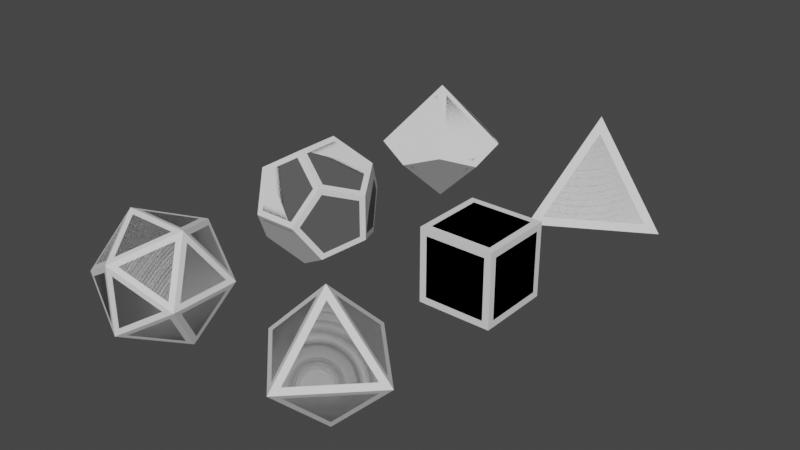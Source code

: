 # Source: dice.blend  (saved by Blender 3.5.10; exported with 4.5.12 LTS)
import bpy
from mathutils import Matrix  # noqa: F401  (used for matrix-valued properties, if any)

bpy.ops.wm.read_factory_settings(use_empty=True)
scene = bpy.context.scene
scene.name = 'Scene'

# ---- collections
col_shapes = bpy.data.collections.new('Shapes'); scene.collection.children.link(col_shapes)
col_models = bpy.data.collections.new('Models'); scene.collection.children.link(col_models)

# ---- images (referenced by path relative to the original .blend; pixels are not part of the script)
import os
ASSET_DIR = os.environ.get("B2B_ASSET_DIR", "")  # directory of the original .blend (textures are referenced by path, not embedded)
HERE = os.path.dirname(os.path.abspath(__file__))  # packed textures are extracted next to this script under _unpacked/

def load_image(name, relpath, width, height, colorspace="sRGB"):
    """Load a texture the original file referenced (path relative to the .blend, or extracted next to this script)."""
    p = next((c for c in (os.path.join(HERE, relpath), os.path.join(ASSET_DIR, relpath)) if relpath and os.path.exists(c)), "")
    if p:
        img = bpy.data.images.load(p, check_existing=True)
        img.name = name
    else:  # same state as the original file: an image datablock whose file is absent (Cycles renders it pink)
        img = bpy.data.images.new(name, width, height)
        img.source = "FILE"
        img.filepath = "//" + (relpath or name)
    img.colorspace_settings.name = colorspace
    return img
img_font_atlas_png = load_image('font-atlas.png', 'font-atlas.png', 1024, 1024, 'sRGB')

# ---- materials (node trees are filled in below, after node groups)
mat_material_001 = bpy.data.materials.new('Material.001')
mat_material_001.use_transparent_shadow = False
mat_d4mat = bpy.data.materials.new('D4Mat')
mat_d4mat.use_transparent_shadow = False
mat_dicemat = bpy.data.materials.new('DiceMat')
mat_dicemat.use_transparent_shadow = False

# ---- material node trees
mat_material_001.use_nodes = True; mat_material_001.node_tree.nodes.clear()
_N = mat_material_001.node_tree.nodes; _L = mat_material_001.node_tree.links
n0 = _N.new('ShaderNodeBsdfPrincipled'); n0.name = 'Principled BSDF'; n0.location = (10, 300)
n0.distribution = 'GGX'
n0.subsurface_method = 'RANDOM_WALK_SKIN'
n0.inputs[3].default_value = 1.45
n0.inputs[27].default_value = (0.0, 0.0, 0.0, 1.0)
n0.inputs[28].default_value = 1.0
n1 = _N.new('ShaderNodeOutputMaterial'); n1.name = 'Material Output'; n1.location = (300, 300)
_L.new(n0.outputs[0], n1.inputs[0])
n1.is_active_output = True
mat_d4mat.use_nodes = True; mat_d4mat.node_tree.nodes.clear()
_N = mat_d4mat.node_tree.nodes; _L = mat_d4mat.node_tree.links
n0 = _N.new('ShaderNodeBsdfPrincipled'); n0.name = 'Principled BSDF'; n0.location = (10, 300)
n0.distribution = 'GGX'
n0.subsurface_method = 'RANDOM_WALK_SKIN'
n0.inputs[3].default_value = 1.45
n0.inputs[27].default_value = (0.0, 0.0, 0.0, 1.0)
n0.inputs[28].default_value = 1.0
n1 = _N.new('ShaderNodeOutputMaterial'); n1.name = 'Material Output'; n1.location = (300, 300)
_L.new(n0.outputs[0], n1.inputs[0])
n1.is_active_output = True
mat_dicemat.use_nodes = True; mat_dicemat.node_tree.nodes.clear()
_N = mat_dicemat.node_tree.nodes; _L = mat_dicemat.node_tree.links
n0 = _N.new('ShaderNodeBsdfPrincipled'); n0.name = 'Principled BSDF'; n0.location = (10, 300)
n0.distribution = 'GGX'
n0.subsurface_method = 'RANDOM_WALK_SKIN'
n0.inputs[3].default_value = 1.45
n0.inputs[27].default_value = (0.0, 0.0, 0.0, 1.0)
n0.inputs[28].default_value = 1.0
n1 = _N.new('ShaderNodeOutputMaterial'); n1.name = 'Material Output'; n1.location = (300, 300)
n2 = _N.new('ShaderNodeTexImage'); n2.name = 'Image Texture'; n2.location = (-548, 265)
n2.image = img_font_atlas_png
n3 = _N.new('ShaderNodeMapRange'); n3.name = 'Map Range'; n3.location = (-260, 378)
n3.interpolation_type = 'SMOOTHERSTEP'
n3.inputs[1].default_value = 0.49
n3.inputs[2].default_value = 0.51
n3.inputs[3].default_value = 0.1
n3.inputs[11].default_value = (1.0, 1.0, 1.0)
_L.new(n0.outputs[0], n1.inputs[0])
_L.new(n2.outputs[0], n3.inputs[6])
_L.new(n2.outputs[0], n3.inputs[0])
_L.new(n3.outputs[0], n0.inputs[0])
n1.is_active_output = True

# ---- world
world_world = bpy.data.worlds.new('World'); scene.world = world_world
world_world.use_nodes = True; world_world.node_tree.nodes.clear()
_N = world_world.node_tree.nodes; _L = world_world.node_tree.links
n0 = _N.new('ShaderNodeOutputWorld'); n0.name = 'World Output'; n0.location = (300, 300)
n1 = _N.new('ShaderNodeBackground'); n1.name = 'Background'; n1.location = (10, 300)
n1.inputs[0].default_value = (0.05088, 0.05088, 0.05088, 1.0)
_L.new(n1.outputs[0], n0.inputs[0])
n0.is_active_output = True
world_world.color = (0.05088, 0.05088, 0.05088)
world_world.use_sun_shadow = False
world_world.sun_shadow_jitter_overblur = 0.0

# ---- meshes
me_solid_002 = bpy.data.meshes.new('Solid.002')
me_solid_002.from_pydata([(0.0, 0.0, 1.2), (1.131, 0.0, -0.4), (-0.5657, 0.9798, -0.4), (-0.5657, -0.9798, -0.4)], [], [(0, 1, 2), (0, 2, 3), (0, 3, 1), (1, 3, 2)])
me_solid_002.materials.append(mat_material_001)
me_solid_002.update()
me_solid_003 = bpy.data.meshes.new('Solid.003')
me_solid_003.from_pydata([(-0.5774, -0.5774, -0.5774), (0.5774, -0.5774, -0.5774), (0.5774, 0.5774, -0.5774), (-0.5774, 0.5774, -0.5774), (-0.5774, -0.5774, 0.5774), (0.5774, -0.5774, 0.5774), (0.5774, 0.5774, 0.5774), (-0.5774, 0.5774, 0.5774)], [], [(0, 3, 2, 1), (0, 1, 5, 4), (0, 4, 7, 3), (6, 5, 1, 2), (6, 2, 3, 7), (6, 7, 4, 5)])
me_solid_003.update()
me_cone_005 = bpy.data.meshes.new('Cone.005')
me_cone_005.from_pydata([(0.0, 0.0, 1.0), (0.0, 0.0, -1.0), (0.5914, 0.8141, -0.1056), (0.957, 0.3109, 0.1056), (0.0, 1.006, 0.1056), (0.5914, -0.8141, 0.1056), (0.957, -0.3109, -0.1056), (-0.5914, -0.8141, 0.1056), (0.0, -1.006, -0.1056), (-0.957, -0.3109, -0.1056), (-0.957, 0.3109, 0.1056), (-0.5914, 0.8141, -0.1056)], [], [(4, 0, 3, 2), (3, 0, 5, 6), (5, 0, 7, 8), (7, 0, 10, 9), (11, 10, 0, 4), (1, 6, 5, 8), (6, 1, 2, 3), (2, 1, 11, 4), (11, 1, 9, 10), (9, 1, 8, 7)])
_uv = me_cone_005.uv_layers.new(name='UVMap')
_uv.uv.foreach_set('vector', [0.25, 0.3573, 0.25, 0.25, 0.3521, 0.2832, 0.3131, 0.3368, 0.3521, 0.2832, 0.25, 0.25, 0.3131, 0.1632, 0.3521, 0.2168, 0.3131, 0.1632, 0.25, 0.25, 0.1869, 0.1632, 0.25, 0.1427, 0.1869, 0.1632, 0.25, 0.25, 0.1479, 0.2832, 0.1479, 0.2168, 0.1869, 0.3368, 0.1479, 0.2832, 0.25, 0.25, 0.25, 0.3573, 0.25, 0.25, 0.3521, 0.2832, 0.3131, 0.3368, 0.25, 0.3573, 0.3521, 0.2832, 0.25, 0.25, 0.3131, 0.1632, 0.3521, 0.2168, 0.3131, 0.1632, 0.25, 0.25, 0.1869, 0.1632, 0.25, 0.1427, 0.1869, 0.1632, 0.25, 0.25, 0.1479, 0.2832, 0.1479, 0.2168, 0.1479, 0.2832, 0.25, 0.25, 0.25, 0.3573, 0.1869, 0.3368])
me_cone_005.update()
me_solid_005 = bpy.data.meshes.new('Solid.005')
me_solid_005.from_pydata([(0.5774, 0.5774, 0.5774), (0.5774, 0.5774, -0.5774), (0.5774, -0.5774, 0.5774), (0.5774, -0.5774, -0.5774), (-0.5774, 0.5774, 0.5774), (-0.5774, 0.5774, -0.5774), (-0.5774, -0.5774, 0.5774), (-0.5774, -0.5774, -0.5774), (0.3568, 0.9342, 0.0), (-0.3568, 0.9342, 0.0), (0.3568, -0.9342, 0.0), (-0.3568, -0.9342, 0.0), (0.9342, 0.0, 0.3568), (0.9342, 0.0, -0.3568), (-0.9342, 0.0, 0.3568), (-0.9342, 0.0, -0.3568), (0.0, 0.3568, 0.9342), (0.0, -0.3568, 0.9342), (0.0, 0.3568, -0.9342), (0.0, -0.3568, -0.9342)], [], [(15, 5, 18, 19, 7), (11, 10, 2, 17, 6), (19, 18, 1, 13, 3), (4, 14, 6, 17, 16), (19, 3, 10, 11, 7), (11, 6, 14, 15, 7), (8, 9, 4, 16, 0), (5, 15, 14, 4, 9), (16, 17, 2, 12, 0), (2, 10, 3, 13, 12), (12, 13, 1, 8, 0), (1, 18, 5, 9, 8)])
me_solid_005.update()
me_solid_006 = bpy.data.meshes.new('Solid.006')
me_solid_006.from_pydata([(0.8507, 0.5257, 0.0), (-0.8507, 0.5257, 0.0), (0.8507, -0.5257, 0.0), (-0.8507, -0.5257, 0.0), (0.5257, 0.0, 0.8507), (0.5257, 0.0, -0.8507), (-0.5257, 0.0, 0.8507), (-0.5257, 0.0, -0.8507), (0.0, 0.8507, 0.5257), (0.0, -0.8507, 0.5257), (0.0, 0.8507, -0.5257), (0.0, -0.8507, -0.5257)], [], [(0, 8, 4), (0, 5, 10), (2, 4, 9), (2, 11, 5), (1, 6, 8), (1, 10, 7), (3, 9, 6), (3, 7, 11), (0, 10, 8), (1, 8, 10), (2, 9, 11), (3, 11, 9), (4, 2, 0), (5, 0, 2), (6, 1, 3), (7, 3, 1), (8, 6, 4), (9, 4, 6), (10, 5, 7), (11, 7, 5)])
me_solid_006.update()
me_cone = bpy.data.meshes.new('Cone')
me_cone.from_pydata([(0.0, 0.0, 1.0), (0.0, 0.0, -1.0), (1.0, 0.0, 0.0), (0.0, 1.0, 0.0), (0.0, -1.0, 0.0), (-1.0, 0.0, 0.0)], [], [(3, 0, 2), (2, 0, 4), (4, 0, 5), (0, 3, 5), (1, 5, 3), (4, 5, 1), (2, 4, 1), (3, 2, 1)])
_uv = me_cone.uv_layers.new(name='UVMap')
_uv.uv.foreach_set('vector', [0.25, 0.37, 0.25, 0.25, 0.37, 0.25, 0.37, 0.25, 0.25, 0.25, 0.25, 0.13, 0.25, 0.13, 0.25, 0.25, 0.13, 0.25, 0.25, 0.25, 0.25, 0.37, 0.13, 0.25, 0.25, 0.25, 0.37, 0.25, 0.25, 0.37, 0.25, 0.13, 0.37, 0.25, 0.25, 0.25, 0.13, 0.25, 0.25, 0.13, 0.25, 0.25, 0.25, 0.37, 0.13, 0.25, 0.25, 0.25])
me_cone.update()
me_solid_008 = bpy.data.meshes.new('Solid.008')
me_solid_008.from_pydata([(0.0, 0.0, 1.2), (1.131, 0.0, -0.4), (-0.5657, 0.9798, -0.4), (-0.5657, -0.9798, -0.4)], [], [(0, 1, 2), (0, 2, 3), (0, 3, 1), (1, 3, 2)])
me_solid_008.polygons.foreach_set('use_smooth', [True] * 4)
_k = set([(0, 1), (0, 2), (0, 3), (1, 2), (1, 3), (2, 3)])
me_solid_008.attributes.new('sharp_edge', 'BOOLEAN', 'EDGE').data.foreach_set('value', [ (min(e.vertices), max(e.vertices)) in _k for e in me_solid_008.edges])
_uv = me_solid_008.uv_layers.new(name='UVMap')
_uv.uv.foreach_set('vector', [0.866, 0.5, 0.433, 0.25, 0.866, 0.0, 0.0, 0.25, 0.433, 0.0, 0.433, 0.5, 0.433, 0.5, 0.433, 1.0, 0.0, 0.75, 0.433, 0.75, 0.866, 0.5, 0.866, 1.0])
me_solid_008.materials.append(mat_d4mat)
me_solid_008.update()
me_solid_007 = bpy.data.meshes.new('Solid.007')
me_solid_007.from_pydata([(-0.5774, -0.5774, -0.5774), (0.5774, -0.5774, -0.5774), (0.5774, 0.5774, -0.5774), (-0.5774, 0.5774, -0.5774), (-0.5774, -0.5774, 0.5774), (0.5774, -0.5774, 0.5774), (0.5774, 0.5774, 0.5774), (-0.5774, 0.5774, 0.5774)], [], [(0, 3, 2, 1), (0, 1, 5, 4), (0, 4, 7, 3), (6, 5, 1, 2), (6, 2, 3, 7), (6, 7, 4, 5)])
me_solid_007.polygons.foreach_set('use_smooth', [True] * 6)
_k = set([(0, 1), (0, 3), (0, 4), (1, 2), (1, 5), (2, 3), (2, 6), (3, 7), (4, 5), (4, 7), (5, 6), (6, 7)])
me_solid_007.attributes.new('sharp_edge', 'BOOLEAN', 'EDGE').data.foreach_set('value', [ (min(e.vertices), max(e.vertices)) in _k for e in me_solid_007.edges])
_uv = me_solid_007.uv_layers.new(name='UVMap')
_uv.uv.foreach_set('vector', [0.1906, 0.75, -0.009375, 0.75, -0.009375, 0.5, 0.1906, 0.5, 0.4, 1.0, 0.2, 1.0, 0.2, 0.75, 0.4, 0.75, 0.6, 1.0, 0.4, 1.0, 0.4, 0.75, 0.6, 0.75, 0.8, 1.0, 0.6, 1.0, 0.6, 0.75, 0.8, 0.75, 1.0, 1.0, 0.8, 1.0, 0.8, 0.75, 1.0, 0.75, 0.2, 1.0, 0.0, 1.0, 0.0, 0.75, 0.2, 0.75])
me_solid_007.materials.append(mat_dicemat)
me_solid_007.update()
me_cone_001 = bpy.data.meshes.new('Cone.001')
me_cone_001.from_pydata([(0.0, 0.0, 1.0), (0.0, 0.0, -1.0), (0.5914, 0.8141, -0.1056), (0.957, 0.3109, 0.1056), (0.0, 1.006, 0.1056), (0.5914, -0.8141, 0.1056), (0.957, -0.3109, -0.1056), (-0.5914, -0.8141, 0.1056), (0.0, -1.006, -0.1056), (-0.957, -0.3109, -0.1056), (-0.957, 0.3109, 0.1056), (-0.5914, 0.8141, -0.1056)], [], [(4, 0, 3, 2), (3, 0, 5, 6), (5, 0, 7, 8), (7, 0, 10, 9), (11, 10, 0, 4), (1, 6, 5, 8), (6, 1, 2, 3), (2, 1, 11, 4), (11, 1, 9, 10), (9, 1, 8, 7)])
me_cone_001.polygons.foreach_set('use_smooth', [True] * 10)
_k = set([(0, 3), (0, 4), (0, 5), (0, 7), (0, 10), (1, 2), (1, 6), (1, 8), (1, 9), (1, 11), (2, 3), (2, 4), (3, 6), (4, 11), (5, 6), (5, 8), (7, 8), (7, 9), (9, 10), (10, 11)])
me_cone_001.attributes.new('sharp_edge', 'BOOLEAN', 'EDGE').data.foreach_set('value', [ (min(e.vertices), max(e.vertices)) in _k for e in me_cone_001.edges])
_uv = me_cone_001.uv_layers.new(name='UVMap')
_uv.uv.foreach_set('vector', [0.4203, 0.5254, 0.2984, 0.8203, 0.1859, 0.5195, 0.3047, 0.4512, 1.019, 0.7988, 0.9047, 1.102, 0.7844, 0.8047, 0.9, 0.7324, 0.6187, 0.8027, 0.5063, 1.104, 0.3844, 0.8086, 0.5, 0.7344, 0.2234, 0.7871, 0.1109, 1.09, -0.01094, 0.793, 0.1063, 0.7207, 0.5063, 0.707, 0.6219, 0.7812, 0.5, 1.078, 0.3875, 0.7754, 0.6969, 0.834, 0.575, 0.5371, 0.6906, 0.4648, 0.8094, 0.5312, 1.016, 0.5254, 0.9016, 0.8262, 0.7812, 0.5312, 0.8969, 0.457, 0.6219, 0.5059, 0.5078, 0.8086, 0.3875, 0.5117, 0.5031, 0.4375, 0.2125, 0.5293, 0.09063, 0.8281, -0.02187, 0.5254, 0.09531, 0.4551, 0.8234, 0.7754, 0.7016, 1.072, 0.5891, 0.7695, 0.7063, 0.7012])
me_cone_001.materials.append(mat_dicemat)
me_cone_001.update()
me_solid_004 = bpy.data.meshes.new('Solid.004')
me_solid_004.from_pydata([(0.5774, 0.5774, 0.5774), (0.5774, 0.5774, -0.5774), (0.5774, -0.5774, 0.5774), (0.5774, -0.5774, -0.5774), (-0.5774, 0.5774, 0.5774), (-0.5774, 0.5774, -0.5774), (-0.5774, -0.5774, 0.5774), (-0.5774, -0.5774, -0.5774), (0.3568, 0.9342, 0.0), (-0.3568, 0.9342, 0.0), (0.3568, -0.9342, 0.0), (-0.3568, -0.9342, 0.0), (0.9342, 0.0, 0.3568), (0.9342, 0.0, -0.3568), (-0.9342, 0.0, 0.3568), (-0.9342, 0.0, -0.3568), (0.0, 0.3568, 0.9342), (0.0, -0.3568, 0.9342), (0.0, 0.3568, -0.9342), (0.0, -0.3568, -0.9342)], [], [(15, 5, 18, 19, 7), (11, 10, 2, 17, 6), (19, 18, 1, 13, 3), (4, 14, 6, 17, 16), (19, 3, 10, 11, 7), (11, 6, 14, 15, 7), (8, 9, 4, 16, 0), (5, 15, 14, 4, 9), (16, 17, 2, 12, 0), (2, 10, 3, 13, 12), (12, 13, 1, 8, 0), (1, 18, 5, 9, 8)])
me_solid_004.polygons.foreach_set('use_smooth', [True] * 12)
_k = set([(0, 8), (0, 12), (0, 16), (1, 8), (1, 13), (1, 18), (2, 10), (2, 12), (2, 17), (3, 10), (3, 13), (3, 19), (4, 9), (4, 14), (4, 16), (5, 9), (5, 15), (5, 18), (6, 11), (6, 14), (6, 17), (7, 11), (7, 15), (7, 19), (8, 9), (10, 11), (12, 13), (14, 15), (16, 17), (18, 19)])
me_solid_004.attributes.new('sharp_edge', 'BOOLEAN', 'EDGE').data.foreach_set('value', [ (min(e.vertices), max(e.vertices)) in _k for e in me_solid_004.edges])
_uv = me_solid_004.uv_layers.new(name='UVMap')
_uv.uv.foreach_set('vector', [0.3672, 0.6836, 0.4172, 0.4922, 0.5797, 0.4922, 0.6297, 0.6855, 0.4984, 0.8047, 0.2203, 0.4922, 0.3828, 0.4922, 0.4313, 0.6855, 0.3, 0.8047, 0.1688, 0.6836, 0.4344, 0.4316, 0.3031, 0.5488, 0.1719, 0.4297, 0.2234, 0.2363, 0.3859, 0.2383, 0.1094, 1.051, -0.02187, 0.9297, 0.02969, 0.7383, 0.1922, 0.7383, 0.2422, 0.9316, 0.3703, 0.9277, 0.4219, 0.7344, 0.5844, 0.7363, 0.6344, 0.9297, 0.5016, 1.049, 0.1078, 0.5547, -0.02344, 0.4336, 0.02812, 0.2422, 0.1891, 0.2422, 0.2391, 0.4355, 0.7719, 0.6816, 0.8219, 0.4883, 0.9844, 0.4902, 1.034, 0.6836, 0.9031, 0.8027, 0.5781, 0.9355, 0.6281, 0.7422, 0.7906, 0.7441, 0.8406, 0.9375, 0.7094, 1.055, 0.7734, 0.9375, 0.825, 0.7441, 0.9875, 0.7441, 1.038, 0.9375, 0.9047, 1.057, 0.5641, 0.6836, 0.6141, 0.4902, 0.7766, 0.4902, 0.8266, 0.6836, 0.6953, 0.8027, 0.2234, 0.7363, 0.3859, 0.7383, 0.4359, 0.9316, 0.3047, 1.051, 0.1734, 0.9297, 0.2328, 0.6836, 0.1016, 0.8027, -0.02969, 0.6816, 0.02031, 0.4902, 0.1828, 0.4902])
me_solid_004.materials.append(mat_dicemat)
me_solid_004.update()
me_solid_001 = bpy.data.meshes.new('Solid.001')
me_solid_001.from_pydata([(0.8507, 0.5257, 0.0), (-0.8507, 0.5257, 0.0), (0.8507, -0.5257, 0.0), (-0.8507, -0.5257, 0.0), (0.5257, 0.0, 0.8507), (0.5257, 0.0, -0.8507), (-0.5257, 0.0, 0.8507), (-0.5257, 0.0, -0.8507), (0.0, 0.8507, 0.5257), (0.0, -0.8507, 0.5257), (0.0, 0.8507, -0.5257), (0.0, -0.8507, -0.5257)], [], [(0, 8, 4), (0, 5, 10), (2, 4, 9), (2, 11, 5), (1, 6, 8), (1, 10, 7), (3, 9, 6), (3, 7, 11), (0, 10, 8), (1, 8, 10), (2, 9, 11), (3, 11, 9), (4, 2, 0), (5, 0, 2), (6, 1, 3), (7, 3, 1), (8, 6, 4), (9, 4, 6), (10, 5, 7), (11, 7, 5)])
me_solid_001.polygons.foreach_set('use_smooth', [True] * 20)
_k = set([(0, 2), (0, 4), (0, 5), (0, 8), (0, 10), (1, 3), (1, 6), (1, 7), (1, 8), (1, 10), (2, 4), (2, 5), (2, 9), (2, 11), (3, 6), (3, 7), (3, 9), (3, 11), (4, 6), (4, 8), (4, 9), (5, 7), (5, 10), (5, 11), (6, 8), (6, 9), (7, 10), (7, 11), (8, 10), (9, 11)])
me_solid_001.attributes.new('sharp_edge', 'BOOLEAN', 'EDGE').data.foreach_set('value', [ (min(e.vertices), max(e.vertices)) in _k for e in me_solid_001.edges])
_uv = me_solid_001.uv_layers.new(name='UVMap')
_uv.uv.foreach_set('vector', [0.3984, 0.541, 0.5984, 0.541, 0.4984, 0.7578, 0.1937, 0.5488, 0.09375, 0.7656, -0.00625, 0.5488, 0.6016, 0.05273, 0.5016, 0.2676, 0.4016, 0.05273, 0.2031, 0.3027, 0.4031, 0.3027, 0.3031, 0.5195, 0.7906, 0.5469, 0.6906, 0.7637, 0.5906, 0.5469, 0.3984, 0.791, 0.5984, 0.791, 0.4984, 1.008, 0.9031, 0.5273, 0.8031, 0.3105, 1.003, 0.3105, 0.6016, 0.3086, 0.5016, 0.5254, 0.4016, 0.3086, 0.5984, 0.3105, 0.7984, 0.3105, 0.6984, 0.5254, 0.6984, 0.2715, 0.5984, 0.05469, 0.7984, 0.05469, 0.1969, 0.7988, 0.3969, 0.7988, 0.2969, 1.016, 0.3, 0.7695, 0.2, 0.5527, 0.4, 0.5527, 0.8109, 0.7988, 0.7109, 1.016, 0.6109, 0.7988, 0.1031, 0.2773, 0.003125, 0.06055, 0.2031, 0.06055, 0.9016, 1.016, 0.8016, 0.7988, 1.002, 0.7988, 0.4031, 0.06055, 0.3031, 0.2773, 0.2031, 0.06055, 0.2078, 0.7891, 0.1078, 1.006, 0.007812, 0.7891, 0.9016, 0.7734, 0.8016, 0.5586, 1.002, 0.5586, 0.1063, 0.5273, 0.00625, 0.3105, 0.2062, 0.3105, 0.9984, 0.0625, 0.8984, 0.2793, 0.7984, 0.0625])
me_solid_001.materials.append(mat_dicemat)
me_solid_001.update()
me_cone_008 = bpy.data.meshes.new('Cone.008')
me_cone_008.from_pydata([(0.0, 0.0, 1.0), (0.0, 0.0, -1.0), (1.0, 0.0, 0.0), (0.0, 1.0, 0.0), (0.0, -1.0, 0.0), (-1.0, 0.0, 0.0)], [], [(3, 0, 2), (2, 0, 4), (4, 0, 5), (0, 3, 5), (1, 5, 3), (4, 5, 1), (2, 4, 1), (3, 2, 1)])
me_cone_008.polygons.foreach_set('use_smooth', [True] * 8)
_uv = me_cone_008.uv_layers.new(name='UVMap')
_uv.uv.foreach_set('vector', [0.6448, 0.7665, 0.4995, 1.079, 0.3557, 0.7645, 0.4443, 0.5158, 0.3005, 0.8283, 0.1552, 0.5158, 0.2594, 0.7637, 0.1141, 1.078, -0.02969, 0.7656, 0.9005, 1.079, 0.7552, 0.7665, 1.044, 0.7645, 0.3, 1.078, 0.1563, 0.7658, 0.4438, 0.7658, -0.05, 0.5137, 0.2375, 0.5137, 0.09531, 0.8262, 0.5552, 0.7676, 0.8443, 0.7656, 0.7005, 1.078, 0.3563, 0.5171, 0.6453, 0.5152, 0.4984, 0.8277])
me_cone_008.materials.append(mat_dicemat)
me_cone_008.update()

# ---- objects
ob_shape_d4 = bpy.data.objects.new('SHAPE_D4', me_solid_002)
ob_shape_d6 = bpy.data.objects.new('SHAPE_D6', me_solid_003)
ob_shape_d10 = bpy.data.objects.new('SHAPE_D10', me_cone_005)
ob_shape_d12 = bpy.data.objects.new('SHAPE_D12', me_solid_005)
ob_shape_d20 = bpy.data.objects.new('SHAPE_D20', me_solid_006)
ob_shape_d8 = bpy.data.objects.new('SHAPE_D8', me_cone)
ob_model_d4 = bpy.data.objects.new('MODEL_D4', me_solid_008)
ob_model_d6 = bpy.data.objects.new('MODEL_D6', me_solid_007)
ob_model_d10 = bpy.data.objects.new('MODEL_D10', me_cone_001)
ob_model_d12 = bpy.data.objects.new('MODEL_D12', me_solid_004)
ob_model_d20 = bpy.data.objects.new('MODEL_D20', me_solid_001)
ob_model_d8 = bpy.data.objects.new('MODEL_D8', me_cone_008)

# ---- transforms, parenting, visibility, modifiers, constraints
ob_shape_d4.location = (1.5, 3.0, 0.0)
ob_shape_d6.location = (1.5, 0.0, 0.0)
ob_shape_d10.location = (-1.5, 3.0, 0.0)
ob_shape_d12.location = (-1.5, 0.0, 0.0)
ob_shape_d20.location = (-1.5, -3.0, 0.0)
ob_shape_d8.location = (1.5, -3.0, 0.0)
ob_model_d4.location = (1.5, 3.0, 0.0)
_m = ob_model_d4.modifiers.new('Bevel', 'BEVEL')
_m.width = 0.15
_m.width_pct = 0.15
_m.segments = 2
_m.limit_method = 'NONE'
_m.offset_type = 'WIDTH'
_m.harden_normals = True
ob_model_d6.location = (1.5, 0.0, 0.0)
_m = ob_model_d6.modifiers.new('Bevel', 'BEVEL')
_m.width = 0.15
_m.width_pct = 0.15
_m.segments = 2
_m.limit_method = 'NONE'
_m.offset_type = 'WIDTH'
_m.harden_normals = True
ob_model_d10.location = (-1.5, 3.0, 0.0)
_m = ob_model_d10.modifiers.new('Bevel', 'BEVEL')
_m.width = 0.15
_m.width_pct = 0.15
_m.segments = 2
_m.limit_method = 'NONE'
_m.offset_type = 'WIDTH'
_m.harden_normals = True
ob_model_d12.location = (-1.5, 0.0, 0.0)
_m = ob_model_d12.modifiers.new('Bevel', 'BEVEL')
_m.width = 0.15
_m.width_pct = 0.15
_m.segments = 2
_m.limit_method = 'NONE'
_m.offset_type = 'WIDTH'
_m.harden_normals = True
ob_model_d20.location = (-1.5, -3.0, 0.0)
_m = ob_model_d20.modifiers.new('Bevel', 'BEVEL')
_m.width = 0.15
_m.width_pct = 0.15
_m.segments = 2
_m.limit_method = 'NONE'
_m.offset_type = 'WIDTH'
_m.harden_normals = True
ob_model_d8.location = (1.5, -3.0, 0.0)
_m = ob_model_d8.modifiers.new('Bevel', 'BEVEL')
_m.width = 0.15
_m.width_pct = 0.15
_m.segments = 2
_m.limit_method = 'NONE'
_m.offset_type = 'WIDTH'
_m.harden_normals = True

# ---- collection membership
col_shapes.objects.link(ob_shape_d4)
col_shapes.objects.link(ob_shape_d6)
col_shapes.objects.link(ob_shape_d10)
col_shapes.objects.link(ob_shape_d12)
col_shapes.objects.link(ob_shape_d20)
col_shapes.objects.link(ob_shape_d8)
col_models.objects.link(ob_model_d4)
col_models.objects.link(ob_model_d6)
col_models.objects.link(ob_model_d10)
col_models.objects.link(ob_model_d12)
col_models.objects.link(ob_model_d20)
col_models.objects.link(ob_model_d8)

# ---- scene / render settings (as saved in the file)
scene.frame_start = 1; scene.frame_end = 250; scene.frame_set(52)
scene.render.engine = 'BLENDER_EEVEE_NEXT'
scene.cycles.sampling_pattern = 'TABULATED_SOBOL'
scene.view_settings.view_transform = 'Filmic'
bpy.context.view_layer.update()

# ---- added for rendering (the .blend has no active camera and no usable light): camera, sun
cam_auto = bpy.data.cameras.new('AutoCamera')
cam_auto.lens = 50.0
cam_auto.sensor_width = 36.0
cam_auto.clip_end = 1000.0
ob_auto_camera = bpy.data.objects.new('AutoCamera', cam_auto)
scene.collection.objects.link(ob_auto_camera)
ob_auto_camera.location = (9.09715, -10.8088, 7.30796)
ob_auto_camera.rotation_euler = (1.09748, -7.21219e-08, 0.694738)
scene.camera = ob_auto_camera
light_auto_sun = bpy.data.lights.new('AutoSun', 'SUN')
light_auto_sun.energy = 3.0
light_auto_sun.angle = 0.0523599
ob_auto_sun = bpy.data.objects.new('AutoSun', light_auto_sun)
scene.collection.objects.link(ob_auto_sun)
ob_auto_sun.rotation_euler = (0.872665, 0.174533, 0.523599)
bpy.context.view_layer.update()
